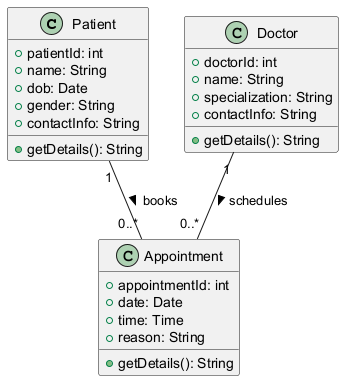

The diagram above was rendered by PlantUML. Its source (embedded in the PNG):
@startuml
class Patient {
    +patientId: int
    +name: String
    +dob: Date
    +gender: String
    +contactInfo: String
    +getDetails(): String
}

class Doctor {
    +doctorId: int
    +name: String
    +specialization: String
    +contactInfo: String
    +getDetails(): String
}

class Appointment {
    +appointmentId: int
    +date: Date
    +time: Time
    +reason: String
    +getDetails(): String
}

Patient "1" -- "0..*" Appointment : books >
Doctor "1" -- "0..*" Appointment : schedules >
@enduml